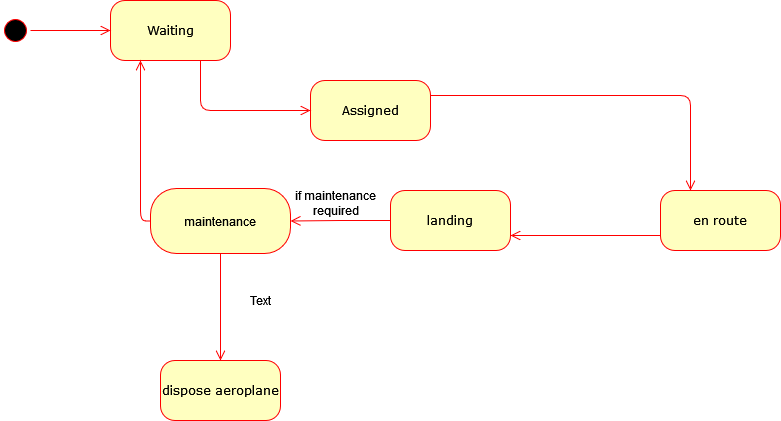

The diagram above was exported from draw.io. Its source (the exported page's mxGraphModel, read from the mxfile embedded in the PNG):
<mxGraphModel dx="1278" dy="528" grid="1" gridSize="10" guides="1" tooltips="1" connect="1" arrows="1" fold="1" page="1" pageScale="1" pageWidth="1100" pageHeight="850" background="none" math="0" shadow="0">
  <root>
    <mxCell id="0" />
    <mxCell id="1" parent="0" />
    <mxCell id="382b91b5511bd0f7-1" value="" style="ellipse;html=1;shape=startState;fillColor=#000000;strokeColor=#ff0000;rounded=1;shadow=0;comic=0;labelBackgroundColor=none;fontFamily=Verdana;fontSize=12;fontColor=#000000;align=center;direction=south;" parent="1" vertex="1">
      <mxGeometry x="130" y="135" width="30" height="30" as="geometry" />
    </mxCell>
    <mxCell id="382b91b5511bd0f7-6" value="Waiting" style="rounded=1;whiteSpace=wrap;html=1;arcSize=24;fillColor=#ffffc0;strokeColor=#ff0000;shadow=0;comic=0;labelBackgroundColor=none;fontFamily=Verdana;fontSize=12;fontColor=#000000;align=center;" parent="1" vertex="1">
      <mxGeometry x="240" y="120" width="120" height="60" as="geometry" />
    </mxCell>
    <mxCell id="3cde6dad864a17aa-3" style="edgeStyle=orthogonalEdgeStyle;html=1;exitX=1;exitY=0.25;entryX=0.25;entryY=0;labelBackgroundColor=none;endArrow=open;endSize=8;strokeColor=#ff0000;fontFamily=Verdana;fontSize=12;align=left;" parent="1" source="382b91b5511bd0f7-7" target="382b91b5511bd0f7-9" edge="1">
      <mxGeometry relative="1" as="geometry" />
    </mxCell>
    <mxCell id="382b91b5511bd0f7-7" value="Assigned" style="rounded=1;whiteSpace=wrap;html=1;arcSize=24;fillColor=#ffffc0;strokeColor=#ff0000;shadow=0;comic=0;labelBackgroundColor=none;fontFamily=Verdana;fontSize=12;fontColor=#000000;align=center;" parent="1" vertex="1">
      <mxGeometry x="440" y="200" width="120" height="60" as="geometry" />
    </mxCell>
    <mxCell id="3cde6dad864a17aa-13" style="edgeStyle=elbowEdgeStyle;html=1;exitX=0;exitY=0.75;entryX=1;entryY=0.75;labelBackgroundColor=none;endArrow=open;endSize=8;strokeColor=#ff0000;fontFamily=Verdana;fontSize=12;align=left;" parent="1" source="382b91b5511bd0f7-9" target="382b91b5511bd0f7-10" edge="1">
      <mxGeometry relative="1" as="geometry" />
    </mxCell>
    <mxCell id="382b91b5511bd0f7-9" value="en route" style="rounded=1;whiteSpace=wrap;html=1;arcSize=24;fillColor=#ffffc0;strokeColor=#ff0000;shadow=0;comic=0;labelBackgroundColor=none;fontFamily=Verdana;fontSize=12;fontColor=#000000;align=center;" parent="1" vertex="1">
      <mxGeometry x="790" y="310" width="120" height="60" as="geometry" />
    </mxCell>
    <mxCell id="382b91b5511bd0f7-10" value="landing" style="rounded=1;whiteSpace=wrap;html=1;arcSize=24;fillColor=#ffffc0;strokeColor=#ff0000;shadow=0;comic=0;labelBackgroundColor=none;fontFamily=Verdana;fontSize=12;fontColor=#000000;align=center;" parent="1" vertex="1">
      <mxGeometry x="520" y="310" width="120" height="60" as="geometry" />
    </mxCell>
    <mxCell id="2a3bc250acf0617d-9" style="edgeStyle=orthogonalEdgeStyle;html=1;labelBackgroundColor=none;endArrow=open;endSize=8;strokeColor=#ff0000;fontFamily=Verdana;fontSize=12;align=left;" parent="1" source="382b91b5511bd0f7-1" target="382b91b5511bd0f7-6" edge="1">
      <mxGeometry relative="1" as="geometry" />
    </mxCell>
    <mxCell id="2a3bc250acf0617d-10" style="edgeStyle=orthogonalEdgeStyle;html=1;labelBackgroundColor=none;endArrow=open;endSize=8;strokeColor=#ff0000;fontFamily=Verdana;fontSize=12;align=left;entryX=0;entryY=0.5;" parent="1" source="382b91b5511bd0f7-6" target="382b91b5511bd0f7-7" edge="1">
      <mxGeometry relative="1" as="geometry">
        <Array as="points">
          <mxPoint x="330" y="230" />
        </Array>
      </mxGeometry>
    </mxCell>
    <mxCell id="uu6nhaHkygMCTbAFoe8v-1" value="maintenance" style="rounded=1;whiteSpace=wrap;html=1;arcSize=40;fontColor=#000000;fillColor=#ffffc0;strokeColor=#ff0000;" vertex="1" parent="1">
      <mxGeometry x="280" y="308" width="140" height="65" as="geometry" />
    </mxCell>
    <mxCell id="uu6nhaHkygMCTbAFoe8v-4" value="" style="edgeStyle=orthogonalEdgeStyle;html=1;verticalAlign=bottom;endArrow=open;endSize=8;strokeColor=#ff0000;rounded=0;exitX=0;exitY=0.5;exitDx=0;exitDy=0;entryX=1;entryY=0.5;entryDx=0;entryDy=0;" edge="1" parent="1" source="382b91b5511bd0f7-10" target="uu6nhaHkygMCTbAFoe8v-1">
      <mxGeometry relative="1" as="geometry">
        <mxPoint x="370" y="400" as="targetPoint" />
        <mxPoint x="370" y="340" as="sourcePoint" />
      </mxGeometry>
    </mxCell>
    <mxCell id="uu6nhaHkygMCTbAFoe8v-6" style="edgeStyle=orthogonalEdgeStyle;html=1;labelBackgroundColor=none;endArrow=open;endSize=8;strokeColor=#ff0000;fontFamily=Verdana;fontSize=12;align=left;exitX=0.5;exitY=1;exitDx=0;exitDy=0;" edge="1" parent="1" source="uu6nhaHkygMCTbAFoe8v-1">
      <mxGeometry relative="1" as="geometry">
        <mxPoint x="360" y="380" as="sourcePoint" />
        <mxPoint x="350" y="480" as="targetPoint" />
      </mxGeometry>
    </mxCell>
    <mxCell id="uu6nhaHkygMCTbAFoe8v-7" style="edgeStyle=orthogonalEdgeStyle;html=1;labelBackgroundColor=none;endArrow=open;endSize=8;strokeColor=#ff0000;fontFamily=Verdana;fontSize=12;align=left;entryX=0.25;entryY=1;entryDx=0;entryDy=0;exitX=0;exitY=0.5;exitDx=0;exitDy=0;" edge="1" parent="1" source="uu6nhaHkygMCTbAFoe8v-1" target="382b91b5511bd0f7-6">
      <mxGeometry relative="1" as="geometry">
        <mxPoint x="310" y="390" as="sourcePoint" />
        <mxPoint x="220" y="230" as="targetPoint" />
      </mxGeometry>
    </mxCell>
    <mxCell id="uu6nhaHkygMCTbAFoe8v-8" value="dispose aeroplane" style="rounded=1;whiteSpace=wrap;html=1;arcSize=24;fillColor=#ffffc0;strokeColor=#ff0000;shadow=0;comic=0;labelBackgroundColor=none;fontFamily=Verdana;fontSize=12;fontColor=#000000;align=center;" vertex="1" parent="1">
      <mxGeometry x="290" y="480" width="120" height="60" as="geometry" />
    </mxCell>
    <mxCell id="uu6nhaHkygMCTbAFoe8v-9" value="&lt;div&gt;if maintenance &lt;br&gt;&lt;/div&gt;&lt;div&gt;required&lt;/div&gt;" style="text;html=1;align=center;verticalAlign=middle;resizable=0;points=[];autosize=1;strokeColor=none;fillColor=none;" vertex="1" parent="1">
      <mxGeometry x="420" y="308" width="90" height="30" as="geometry" />
    </mxCell>
    <mxCell id="uu6nhaHkygMCTbAFoe8v-10" value="Text" style="text;html=1;align=center;verticalAlign=middle;resizable=0;points=[];autosize=1;strokeColor=none;fillColor=none;" vertex="1" parent="1">
      <mxGeometry x="370" y="410" width="40" height="20" as="geometry" />
    </mxCell>
  </root>
</mxGraphModel>